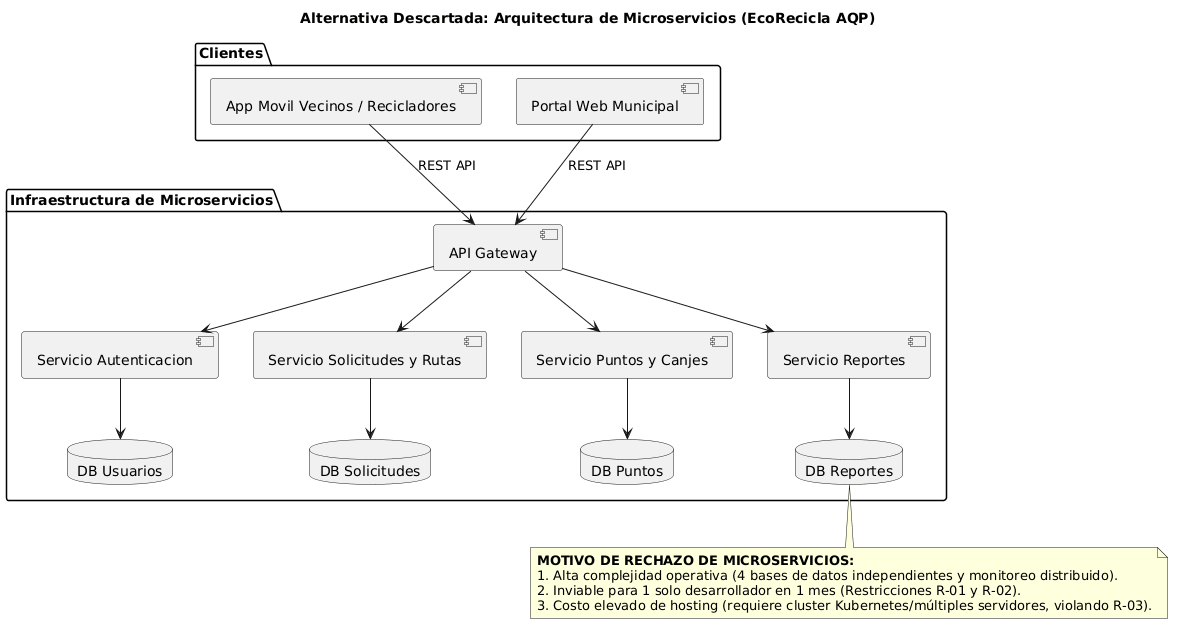

The diagram above was rendered by PlantUML. Its source (embedded in the PNG):
@startuml
title Alternativa Descartada: Arquitectura de Microservicios (EcoRecicla AQP)

package "Clientes" {
  [App Movil Vecinos / Recicladores] as App
  [Portal Web Municipal] as Web
}

package "Infraestructura de Microservicios" {
  [API Gateway] as Gateway
  [Servicio Autenticacion] as AuthSvc
  [Servicio Solicitudes y Rutas] as SolSvc
  [Servicio Puntos y Canjes] as PtsSvc
  [Servicio Reportes] as RepSvc
  
  database "DB Usuarios" as DB1
  database "DB Solicitudes" as DB2
  database "DB Puntos" as DB3
  database "DB Reportes" as DB4
}

App --> Gateway : REST API
Web --> Gateway : REST API

Gateway --> AuthSvc
Gateway --> SolSvc
Gateway --> PtsSvc
Gateway --> RepSvc

AuthSvc --> DB1
SolSvc --> DB2
PtsSvc --> DB3
RepSvc --> DB4

note bottom
  <b>MOTIVO DE RECHAZO DE MICROSERVICIOS:</b>
  1. Alta complejidad operativa (4 bases de datos independientes y monitoreo distribuido).
  2. Inviable para 1 solo desarrollador en 1 mes (Restricciones R-01 y R-02).
  3. Costo elevado de hosting (requiere cluster Kubernetes/múltiples servidores, violando R-03).
end note
@enduml